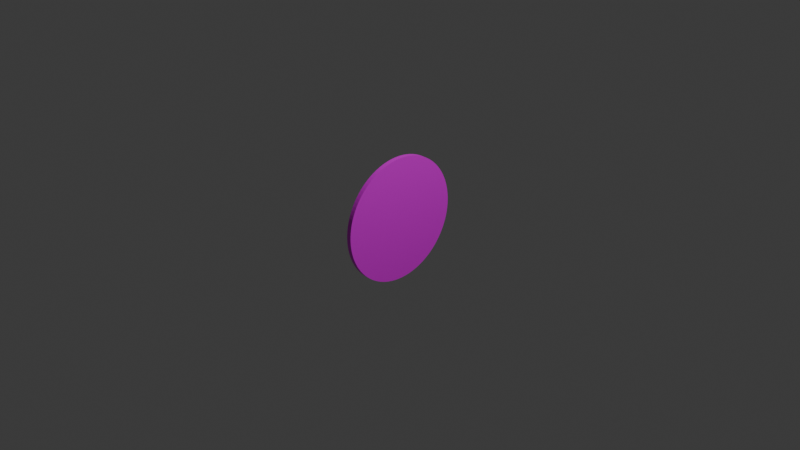 # Source: board.blend  (saved by Blender 4.3.34; exported with 4.5.12 LTS)
import bpy
from mathutils import Matrix  # noqa: F401  (used for matrix-valued properties, if any)

bpy.ops.wm.read_factory_settings(use_empty=True)
scene = bpy.context.scene
scene.name = 'Scene'

# ---- collections
col_collection = bpy.data.collections.new('Collection'); scene.collection.children.link(col_collection)

# ---- images (referenced by path relative to the original .blend; pixels are not part of the script)
import os
ASSET_DIR = os.environ.get("B2B_ASSET_DIR", "")  # directory of the original .blend (textures are referenced by path, not embedded)
HERE = os.path.dirname(os.path.abspath(__file__))  # packed textures are extracted next to this script under _unpacked/

def load_image(name, relpath, width, height, colorspace="sRGB"):
    """Load a texture the original file referenced (path relative to the .blend, or extracted next to this script)."""
    p = next((c for c in (os.path.join(HERE, relpath), os.path.join(ASSET_DIR, relpath)) if relpath and os.path.exists(c)), "")
    if p:
        img = bpy.data.images.load(p, check_existing=True)
        img.name = name
    else:  # same state as the original file: an image datablock whose file is absent (Cycles renders it pink)
        img = bpy.data.images.new(name, width, height)
        img.source = "FILE"
        img.filepath = "//" + (relpath or name)
    img.colorspace_settings.name = colorspace
    return img
img_board_picture_jpg = load_image('board_picture.jpg', 'board_picture.jpg', 1024, 1024, 'sRGB')

# ---- materials (node trees are filled in below, after node groups)
mat_material_001 = bpy.data.materials.new('Material.001')

# ---- material node trees
mat_material_001.use_nodes = True; mat_material_001.node_tree.nodes.clear()
_N = mat_material_001.node_tree.nodes; _L = mat_material_001.node_tree.links
n0 = _N.new('ShaderNodeBsdfPrincipled'); n0.name = 'Principled BSDF'; n0.location = (10, 300)
n1 = _N.new('ShaderNodeOutputMaterial'); n1.name = 'Material Output'; n1.location = (300, 300)
n2 = _N.new('ShaderNodeTexImage'); n2.name = 'Image Texture'; n2.location = (-280, 280)
n2.image = img_board_picture_jpg
_L.new(n0.outputs[0], n1.inputs[0])
_L.new(n2.outputs[0], n0.inputs[0])
n1.is_active_output = True

# ---- world
world_world = bpy.data.worlds.new('World'); scene.world = world_world
world_world.use_nodes = True; world_world.node_tree.nodes.clear()
_N = world_world.node_tree.nodes; _L = world_world.node_tree.links
n0 = _N.new('ShaderNodeOutputWorld'); n0.name = 'World Output'; n0.location = (300, 300)
n1 = _N.new('ShaderNodeBackground'); n1.name = 'Background'; n1.location = (10, 300)
n1.inputs[0].default_value = (0.05088, 0.05088, 0.05088, 1.0)
_L.new(n1.outputs[0], n0.inputs[0])
n0.is_active_output = True
world_world.color = (0.05088, 0.05088, 0.05088)
world_world.sun_shadow_jitter_overblur = 0.0

# ---- cameras
cam_camera = bpy.data.cameras.new('Camera')
cam_camera.clip_end = 100.0
cam_camera.ortho_scale = 7.314

# ---- lights
light_light = bpy.data.lights.new('Light', 'POINT')
light_light.energy = 1000.0
light_light.shadow_soft_size = 0.1

# ---- meshes
me_cylinder_001 = bpy.data.meshes.new('Cylinder.001')
me_cylinder_001.from_pydata([(0.0, 0.675, -0.025), (0.0, 0.675, 0.025), (0.04238, 0.6737, -0.025), (0.04238, 0.6737, 0.025), (0.0846, 0.6697, -0.025), (0.0846, 0.6697, 0.025), (0.1265, 0.663, -0.025), (0.1265, 0.663, 0.025), (0.1679, 0.6538, -0.025), (0.1679, 0.6538, 0.025), (0.2086, 0.642, -0.025), (0.2086, 0.642, 0.025), (0.2485, 0.6276, -0.025), (0.2485, 0.6276, 0.025), (0.2874, 0.6108, -0.025), (0.2874, 0.6108, 0.025), (0.3252, 0.5915, -0.025), (0.3252, 0.5915, 0.025), (0.3617, 0.5699, -0.025), (0.3617, 0.5699, 0.025), (0.3968, 0.5461, -0.025), (0.3968, 0.5461, 0.025), (0.4303, 0.5201, -0.025), (0.4303, 0.5201, 0.025), (0.4621, 0.4921, -0.025), (0.4621, 0.4921, 0.025), (0.4921, 0.4621, -0.025), (0.4921, 0.4621, 0.025), (0.5201, 0.4303, -0.025), (0.5201, 0.4303, 0.025), (0.5461, 0.3968, -0.025), (0.5461, 0.3968, 0.025), (0.5699, 0.3617, -0.025), (0.5699, 0.3617, 0.025), (0.5915, 0.3252, -0.025), (0.5915, 0.3252, 0.025), (0.6108, 0.2874, -0.025), (0.6108, 0.2874, 0.025), (0.6276, 0.2485, -0.025), (0.6276, 0.2485, 0.025), (0.642, 0.2086, -0.025), (0.642, 0.2086, 0.025), (0.6538, 0.1679, -0.025), (0.6538, 0.1679, 0.025), (0.663, 0.1265, -0.025), (0.663, 0.1265, 0.025), (0.6697, 0.0846, -0.025), (0.6697, 0.0846, 0.025), (0.6737, 0.04238, -0.025), (0.6737, 0.04238, 0.025), (0.675, 0.0, -0.025), (0.675, 0.0, 0.025), (0.6737, -0.04238, -0.025), (0.6737, -0.04238, 0.025), (0.6697, -0.0846, -0.025), (0.6697, -0.0846, 0.025), (0.663, -0.1265, -0.025), (0.663, -0.1265, 0.025), (0.6538, -0.1679, -0.025), (0.6538, -0.1679, 0.025), (0.642, -0.2086, -0.025), (0.642, -0.2086, 0.025), (0.6276, -0.2485, -0.025), (0.6276, -0.2485, 0.025), (0.6108, -0.2874, -0.025), (0.6108, -0.2874, 0.025), (0.5915, -0.3252, -0.025), (0.5915, -0.3252, 0.025), (0.5699, -0.3617, -0.025), (0.5699, -0.3617, 0.025), (0.5461, -0.3968, -0.025), (0.5461, -0.3968, 0.025), (0.5201, -0.4303, -0.025), (0.5201, -0.4303, 0.025), (0.4921, -0.4621, -0.025), (0.4921, -0.4621, 0.025), (0.4621, -0.4921, -0.025), (0.4621, -0.4921, 0.025), (0.4303, -0.5201, -0.025), (0.4303, -0.5201, 0.025), (0.3968, -0.5461, -0.025), (0.3968, -0.5461, 0.025), (0.3617, -0.5699, -0.025), (0.3617, -0.5699, 0.025), (0.3252, -0.5915, -0.025), (0.3252, -0.5915, 0.025), (0.2874, -0.6108, -0.025), (0.2874, -0.6108, 0.025), (0.2485, -0.6276, -0.025), (0.2485, -0.6276, 0.025), (0.2086, -0.642, -0.025), (0.2086, -0.642, 0.025), (0.1679, -0.6538, -0.025), (0.1679, -0.6538, 0.025), (0.1265, -0.663, -0.025), (0.1265, -0.663, 0.025), (0.0846, -0.6697, -0.025), (0.0846, -0.6697, 0.025), (0.04238, -0.6737, -0.025), (0.04238, -0.6737, 0.025), (0.0, -0.675, -0.025), (0.0, -0.675, 0.025), (-0.04238, -0.6737, -0.025), (-0.04238, -0.6737, 0.025), (-0.0846, -0.6697, -0.025), (-0.0846, -0.6697, 0.025), (-0.1265, -0.663, -0.025), (-0.1265, -0.663, 0.025), (-0.1679, -0.6538, -0.025), (-0.1679, -0.6538, 0.025), (-0.2086, -0.642, -0.025), (-0.2086, -0.642, 0.025), (-0.2485, -0.6276, -0.025), (-0.2485, -0.6276, 0.025), (-0.2874, -0.6108, -0.025), (-0.2874, -0.6108, 0.025), (-0.3252, -0.5915, -0.025), (-0.3252, -0.5915, 0.025), (-0.3617, -0.5699, -0.025), (-0.3617, -0.5699, 0.025), (-0.3968, -0.5461, -0.025), (-0.3968, -0.5461, 0.025), (-0.4303, -0.5201, -0.025), (-0.4303, -0.5201, 0.025), (-0.4621, -0.4921, -0.025), (-0.4621, -0.4921, 0.025), (-0.4921, -0.4621, -0.025), (-0.4921, -0.4621, 0.025), (-0.5201, -0.4303, -0.025), (-0.5201, -0.4303, 0.025), (-0.5461, -0.3968, -0.025), (-0.5461, -0.3968, 0.025), (-0.5699, -0.3617, -0.025), (-0.5699, -0.3617, 0.025), (-0.5915, -0.3252, -0.025), (-0.5915, -0.3252, 0.025), (-0.6108, -0.2874, -0.025), (-0.6108, -0.2874, 0.025), (-0.6276, -0.2485, -0.025), (-0.6276, -0.2485, 0.025), (-0.642, -0.2086, -0.025), (-0.642, -0.2086, 0.025), (-0.6538, -0.1679, -0.025), (-0.6538, -0.1679, 0.025), (-0.663, -0.1265, -0.025), (-0.663, -0.1265, 0.025), (-0.6697, -0.0846, -0.025), (-0.6697, -0.0846, 0.025), (-0.6737, -0.04238, -0.025), (-0.6737, -0.04238, 0.025), (-0.675, 0.0, -0.025), (-0.675, 0.0, 0.025), (-0.6737, 0.04238, -0.025), (-0.6737, 0.04238, 0.025), (-0.6697, 0.0846, -0.025), (-0.6697, 0.0846, 0.025), (-0.663, 0.1265, -0.025), (-0.663, 0.1265, 0.025), (-0.6538, 0.1679, -0.025), (-0.6538, 0.1679, 0.025), (-0.642, 0.2086, -0.025), (-0.642, 0.2086, 0.025), (-0.6276, 0.2485, -0.025), (-0.6276, 0.2485, 0.025), (-0.6108, 0.2874, -0.025), (-0.6108, 0.2874, 0.025), (-0.5915, 0.3252, -0.025), (-0.5915, 0.3252, 0.025), (-0.5699, 0.3617, -0.025), (-0.5699, 0.3617, 0.025), (-0.5461, 0.3968, -0.025), (-0.5461, 0.3968, 0.025), (-0.5201, 0.4303, -0.025), (-0.5201, 0.4303, 0.025), (-0.4921, 0.4621, -0.025), (-0.4921, 0.4621, 0.025), (-0.4621, 0.4921, -0.025), (-0.4621, 0.4921, 0.025), (-0.4303, 0.5201, -0.025), (-0.4303, 0.5201, 0.025), (-0.3968, 0.5461, -0.025), (-0.3968, 0.5461, 0.025), (-0.3617, 0.5699, -0.025), (-0.3617, 0.5699, 0.025), (-0.3252, 0.5915, -0.025), (-0.3252, 0.5915, 0.025), (-0.2874, 0.6108, -0.025), (-0.2874, 0.6108, 0.025), (-0.2485, 0.6276, -0.025), (-0.2485, 0.6276, 0.025), (-0.2086, 0.642, -0.025), (-0.2086, 0.642, 0.025), (-0.1679, 0.6538, -0.025), (-0.1679, 0.6538, 0.025), (-0.1265, 0.663, -0.025), (-0.1265, 0.663, 0.025), (-0.0846, 0.6697, -0.025), (-0.0846, 0.6697, 0.025), (-0.04238, 0.6737, -0.025), (-0.04238, 0.6737, 0.025)], [], [(0, 1, 3, 2), (2, 3, 5, 4), (4, 5, 7, 6), (6, 7, 9, 8), (8, 9, 11, 10), (10, 11, 13, 12), (12, 13, 15, 14), (14, 15, 17, 16), (16, 17, 19, 18), (18, 19, 21, 20), (20, 21, 23, 22), (22, 23, 25, 24), (24, 25, 27, 26), (26, 27, 29, 28), (28, 29, 31, 30), (30, 31, 33, 32), (32, 33, 35, 34), (34, 35, 37, 36), (36, 37, 39, 38), (38, 39, 41, 40), (40, 41, 43, 42), (42, 43, 45, 44), (44, 45, 47, 46), (46, 47, 49, 48), (48, 49, 51, 50), (50, 51, 53, 52), (52, 53, 55, 54), (54, 55, 57, 56), (56, 57, 59, 58), (58, 59, 61, 60), (60, 61, 63, 62), (62, 63, 65, 64), (64, 65, 67, 66), (66, 67, 69, 68), (68, 69, 71, 70), (70, 71, 73, 72), (72, 73, 75, 74), (74, 75, 77, 76), (76, 77, 79, 78), (78, 79, 81, 80), (80, 81, 83, 82), (82, 83, 85, 84), (84, 85, 87, 86), (86, 87, 89, 88), (88, 89, 91, 90), (90, 91, 93, 92), (92, 93, 95, 94), (94, 95, 97, 96), (96, 97, 99, 98), (98, 99, 101, 100), (100, 101, 103, 102), (102, 103, 105, 104), (104, 105, 107, 106), (106, 107, 109, 108), (108, 109, 111, 110), (110, 111, 113, 112), (112, 113, 115, 114), (114, 115, 117, 116), (116, 117, 119, 118), (118, 119, 121, 120), (120, 121, 123, 122), (122, 123, 125, 124), (124, 125, 127, 126), (126, 127, 129, 128), (128, 129, 131, 130), (130, 131, 133, 132), (132, 133, 135, 134), (134, 135, 137, 136), (136, 137, 139, 138), (138, 139, 141, 140), (140, 141, 143, 142), (142, 143, 145, 144), (144, 145, 147, 146), (146, 147, 149, 148), (148, 149, 151, 150), (150, 151, 153, 152), (152, 153, 155, 154), (154, 155, 157, 156), (156, 157, 159, 158), (158, 159, 161, 160), (160, 161, 163, 162), (162, 163, 165, 164), (164, 165, 167, 166), (166, 167, 169, 168), (168, 169, 171, 170), (170, 171, 173, 172), (172, 173, 175, 174), (174, 175, 177, 176), (176, 177, 179, 178), (178, 179, 181, 180), (180, 181, 183, 182), (182, 183, 185, 184), (184, 185, 187, 186), (186, 187, 189, 188), (188, 189, 191, 190), (190, 191, 193, 192), (192, 193, 195, 194), (194, 195, 197, 196), (3, 1, 199, 197, 195, 193, 191, 189, 187, 185, 183, 181, 179, 177, 175, 173, 171, 169, 167, 165, 163, 161, 159, 157, 155, 153, 151, 149, 147, 145, 143, 141, 139, 137, 135, 133, 131, 129, 127, 125, 123, 121, 119, 117, 115, 113, 111, 109, 107, 105, 103, 101, 99, 97, 95, 93, 91, 89, 87, 85, 83, 81, 79, 77, 75, 73, 71, 69, 67, 65, 63, 61, 59, 57, 55, 53, 51, 49, 47, 45, 43, 41, 39, 37, 35, 33, 31, 29, 27, 25, 23, 21, 19, 17, 15, 13, 11, 9, 7, 5), (196, 197, 199, 198), (198, 199, 1, 0), (0, 2, 4, 6, 8, 10, 12, 14, 16, 18, 20, 22, 24, 26, 28, 30, 32, 34, 36, 38, 40, 42, 44, 46, 48, 50, 52, 54, 56, 58, 60, 62, 64, 66, 68, 70, 72, 74, 76, 78, 80, 82, 84, 86, 88, 90, 92, 94, 96, 98, 100, 102, 104, 106, 108, 110, 112, 114, 116, 118, 120, 122, 124, 126, 128, 130, 132, 134, 136, 138, 140, 142, 144, 146, 148, 150, 152, 154, 156, 158, 160, 162, 164, 166, 168, 170, 172, 174, 176, 178, 180, 182, 184, 186, 188, 190, 192, 194, 196, 198)])
_uv = me_cylinder_001.uv_layers.new(name='UVMap')
_uv.uv.foreach_set('vector', [1.0, 0.5, 1.0, 1.0, 0.99, 1.0, 0.99, 0.5, 0.99, 0.5, 0.99, 1.0, 0.98, 1.0, 0.98, 0.5, 0.98, 0.5, 0.98, 1.0, 0.97, 1.0, 0.97, 0.5, 0.97, 0.5, 0.97, 1.0, 0.96, 1.0, 0.96, 0.5, 0.96, 0.5, 0.96, 1.0, 0.95, 1.0, 0.95, 0.5, 0.95, 0.5, 0.95, 1.0, 0.94, 1.0, 0.94, 0.5, 0.94, 0.5, 0.94, 1.0, 0.93, 1.0, 0.93, 0.5, 0.93, 0.5, 0.93, 1.0, 0.92, 1.0, 0.92, 0.5, 0.92, 0.5, 0.92, 1.0, 0.91, 1.0, 0.91, 0.5, 0.91, 0.5, 0.91, 1.0, 0.9, 1.0, 0.9, 0.5, 0.9, 0.5, 0.9, 1.0, 0.89, 1.0, 0.89, 0.5, 0.89, 0.5, 0.89, 1.0, 0.88, 1.0, 0.88, 0.5, 0.88, 0.5, 0.88, 1.0, 0.87, 1.0, 0.87, 0.5, 0.87, 0.5, 0.87, 1.0, 0.86, 1.0, 0.86, 0.5, 0.86, 0.5, 0.86, 1.0, 0.85, 1.0, 0.85, 0.5, 0.85, 0.5, 0.85, 1.0, 0.84, 1.0, 0.84, 0.5, 0.84, 0.5, 0.84, 1.0, 0.83, 1.0, 0.83, 0.5, 0.83, 0.5, 0.83, 1.0, 0.82, 1.0, 0.82, 0.5, 0.82, 0.5, 0.82, 1.0, 0.81, 1.0, 0.81, 0.5, 0.81, 0.5, 0.81, 1.0, 0.8, 1.0, 0.8, 0.5, 0.8, 0.5, 0.8, 1.0, 0.79, 1.0, 0.79, 0.5, 0.79, 0.5, 0.79, 1.0, 0.78, 1.0, 0.78, 0.5, 0.78, 0.5, 0.78, 1.0, 0.77, 1.0, 0.77, 0.5, 0.77, 0.5, 0.77, 1.0, 0.76, 1.0, 0.76, 0.5, 0.76, 0.5, 0.76, 1.0, 0.75, 1.0, 0.75, 0.5, 0.75, 0.5, 0.75, 1.0, 0.74, 1.0, 0.74, 0.5, 0.74, 0.5, 0.74, 1.0, 0.73, 1.0, 0.73, 0.5, 0.73, 0.5, 0.73, 1.0, 0.72, 1.0, 0.72, 0.5, 0.72, 0.5, 0.72, 1.0, 0.71, 1.0, 0.71, 0.5, 0.71, 0.5, 0.71, 1.0, 0.7, 1.0, 0.7, 0.5, 0.7, 0.5, 0.7, 1.0, 0.69, 1.0, 0.69, 0.5, 0.69, 0.5, 0.69, 1.0, 0.68, 1.0, 0.68, 0.5, 0.68, 0.5, 0.68, 1.0, 0.67, 1.0, 0.67, 0.5, 0.67, 0.5, 0.67, 1.0, 0.66, 1.0, 0.66, 0.5, 0.66, 0.5, 0.66, 1.0, 0.65, 1.0, 0.65, 0.5, 0.65, 0.5, 0.65, 1.0, 0.64, 1.0, 0.64, 0.5, 0.64, 0.5, 0.64, 1.0, 0.63, 1.0, 0.63, 0.5, 0.63, 0.5, 0.63, 1.0, 0.62, 1.0, 0.62, 0.5, 0.62, 0.5, 0.62, 1.0, 0.61, 1.0, 0.61, 0.5, 0.61, 0.5, 0.61, 1.0, 0.6, 1.0, 0.6, 0.5, 0.6, 0.5, 0.6, 1.0, 0.59, 1.0, 0.59, 0.5, 0.59, 0.5, 0.59, 1.0, 0.58, 1.0, 0.58, 0.5, 0.58, 0.5, 0.58, 1.0, 0.57, 1.0, 0.57, 0.5, 0.57, 0.5, 0.57, 1.0, 0.56, 1.0, 0.56, 0.5, 0.56, 0.5, 0.56, 1.0, 0.55, 1.0, 0.55, 0.5, 0.55, 0.5, 0.55, 1.0, 0.54, 1.0, 0.54, 0.5, 0.54, 0.5, 0.54, 1.0, 0.53, 1.0, 0.53, 0.5, 0.53, 0.5, 0.53, 1.0, 0.52, 1.0, 0.52, 0.5, 0.52, 0.5, 0.52, 1.0, 0.51, 1.0, 0.51, 0.5, 0.51, 0.5, 0.51, 1.0, 0.5, 1.0, 0.5, 0.5, 0.5, 0.5, 0.5, 1.0, 0.49, 1.0, 0.49, 0.5, 0.49, 0.5, 0.49, 1.0, 0.48, 1.0, 0.48, 0.5, 0.48, 0.5, 0.48, 1.0, 0.47, 1.0, 0.47, 0.5, 0.47, 0.5, 0.47, 1.0, 0.46, 1.0, 0.46, 0.5, 0.46, 0.5, 0.46, 1.0, 0.45, 1.0, 0.45, 0.5, 0.45, 0.5, 0.45, 1.0, 0.44, 1.0, 0.44, 0.5, 0.44, 0.5, 0.44, 1.0, 0.43, 1.0, 0.43, 0.5, 0.43, 0.5, 0.43, 1.0, 0.42, 1.0, 0.42, 0.5, 0.42, 0.5, 0.42, 1.0, 0.41, 1.0, 0.41, 0.5, 0.41, 0.5, 0.41, 1.0, 0.4, 1.0, 0.4, 0.5, 0.4, 0.5, 0.4, 1.0, 0.39, 1.0, 0.39, 0.5, 0.39, 0.5, 0.39, 1.0, 0.38, 1.0, 0.38, 0.5, 0.38, 0.5, 0.38, 1.0, 0.37, 1.0, 0.37, 0.5, 0.37, 0.5, 0.37, 1.0, 0.36, 1.0, 0.36, 0.5, 0.36, 0.5, 0.36, 1.0, 0.35, 1.0, 0.35, 0.5, 0.35, 0.5, 0.35, 1.0, 0.34, 1.0, 0.34, 0.5, 0.34, 0.5, 0.34, 1.0, 0.33, 1.0, 0.33, 0.5, 0.33, 0.5, 0.33, 1.0, 0.32, 1.0, 0.32, 0.5, 0.32, 0.5, 0.32, 1.0, 0.31, 1.0, 0.31, 0.5, 0.31, 0.5, 0.31, 1.0, 0.3, 1.0, 0.3, 0.5, 0.3, 0.5, 0.3, 1.0, 0.29, 1.0, 0.29, 0.5, 0.29, 0.5, 0.29, 1.0, 0.28, 1.0, 0.28, 0.5, 0.28, 0.5, 0.28, 1.0, 0.27, 1.0, 0.27, 0.5, 0.27, 0.5, 0.27, 1.0, 0.26, 1.0, 0.26, 0.5, 0.26, 0.5, 0.26, 1.0, 0.25, 1.0, 0.25, 0.5, 0.25, 0.5, 0.25, 1.0, 0.24, 1.0, 0.24, 0.5, 0.24, 0.5, 0.24, 1.0, 0.23, 1.0, 0.23, 0.5, 0.23, 0.5, 0.23, 1.0, 0.22, 1.0, 0.22, 0.5, 0.22, 0.5, 0.22, 1.0, 0.21, 1.0, 0.21, 0.5, 0.21, 0.5, 0.21, 1.0, 0.2, 1.0, 0.2, 0.5, 0.2, 0.5, 0.2, 1.0, 0.19, 1.0, 0.19, 0.5, 0.19, 0.5, 0.19, 1.0, 0.18, 1.0, 0.18, 0.5, 0.18, 0.5, 0.18, 1.0, 0.17, 1.0, 0.17, 0.5, 0.17, 0.5, 0.17, 1.0, 0.16, 1.0, 0.16, 0.5, 0.16, 0.5, 0.16, 1.0, 0.15, 1.0, 0.15, 0.5, 0.15, 0.5, 0.15, 1.0, 0.14, 1.0, 0.14, 0.5, 0.14, 0.5, 0.14, 1.0, 0.13, 1.0, 0.13, 0.5, 0.13, 0.5, 0.13, 1.0, 0.12, 1.0, 0.12, 0.5, 0.12, 0.5, 0.12, 1.0, 0.11, 1.0, 0.11, 0.5, 0.11, 0.5, 0.11, 1.0, 0.1, 1.0, 0.1, 0.5, 0.1, 0.5, 0.1, 1.0, 0.09, 1.0, 0.09, 0.5, 0.09, 0.5, 0.09, 1.0, 0.08, 1.0, 0.08, 0.5, 0.08, 0.5, 0.08, 1.0, 0.07, 1.0, 0.07, 0.5, 0.07, 0.5, 0.07, 1.0, 0.06, 1.0, 0.06, 0.5, 0.06, 0.5, 0.06, 1.0, 0.05, 1.0, 0.05, 0.5, 0.05, 0.5, 0.05, 1.0, 0.04, 1.0, 0.04, 0.5, 0.04, 0.5, 0.04, 1.0, 0.03, 1.0, 0.03, 0.5, 0.03, 0.5, 0.03, 1.0, 0.02, 1.0, 0.02, 0.5, 0.9977, 0.4697, 0.9987, 0.5011, 0.9977, 0.5325, 0.9948, 0.5637, 0.9899, 0.5947, 0.983, 0.6254, 0.9742, 0.6555, 0.9636, 0.6851, 0.9511, 0.7139, 0.9369, 0.7419, 0.9209, 0.7689, 0.9032, 0.7949, 0.884, 0.8197, 0.8632, 0.8432, 0.841, 0.8654, 0.8175, 0.8862, 0.7927, 0.9054, 0.7667, 0.9231, 0.7397, 0.9391, 0.7117, 0.9533, 0.6829, 0.9658, 0.6533, 0.9764, 0.6232, 0.9852, 0.5925, 0.9921, 0.5615, 0.997, 0.5303, 0.9999, 0.4989, 1.001, 0.4675, 0.9999, 0.4362, 0.997, 0.4052, 0.9921, 0.3746, 0.9852, 0.3444, 0.9764, 0.3149, 0.9658, 0.2861, 0.9533, 0.2581, 0.9391, 0.2311, 0.9231, 0.2051, 0.9054, 0.1803, 0.8862, 0.1567, 0.8654, 0.1345, 0.8432, 0.1137, 0.8197, 0.0945, 0.7949, 0.07685, 0.7689, 0.06087, 0.7419, 0.04661, 0.7139, 0.03414, 0.6851, 0.02351, 0.6555, 0.01475, 0.6254, 0.007898, 0.5947, 0.002985, 0.5637, 3.046e-05, 0.5325, -0.0009558, 0.5011, 3.046e-05, 0.4697, 0.002985, 0.4384, 0.007898, 0.4074, 0.01475, 0.3768, 0.02351, 0.3466, 0.03414, 0.3171, 0.04661, 0.2883, 0.06087, 0.2603, 0.07685, 0.2333, 0.0945, 0.2073, 0.1137, 0.1825, 0.1345, 0.1589, 0.1567, 0.1367, 0.1803, 0.116, 0.2051, 0.09671, 0.2311, 0.07906, 0.2581, 0.06307, 0.2861, 0.04882, 0.3149, 0.03635, 0.3444, 0.02571, 0.3746, 0.01695, 0.4052, 0.0101, 0.4362, 0.005188, 0.4675, 0.002233, 0.4989, 0.001247, 0.5303, 0.002233, 0.5615, 0.005188, 0.5925, 0.0101, 0.6232, 0.01695, 0.6533, 0.02571, 0.6829, 0.03635, 0.7117, 0.04882, 0.7397, 0.06307, 0.7667, 0.07906, 0.7927, 0.09671, 0.8175, 0.116, 0.841, 0.1367, 0.8632, 0.1589, 0.884, 0.1825, 0.9032, 0.2073, 0.9209, 0.2333, 0.9369, 0.2603, 0.9511, 0.2883, 0.9636, 0.3171, 0.9742, 0.3466, 0.983, 0.3768, 0.9899, 0.4074, 0.9948, 0.4384, 0.02, 0.5, 0.02, 1.0, 0.01, 1.0, 0.01, 0.5, 0.01, 0.5, 0.01, 1.0, 6.706e-07, 1.0, 6.706e-07, 0.5, 0.75, 0.49, 0.7651, 0.4895, 0.7801, 0.4881, 0.795, 0.4857, 0.8097, 0.4825, 0.8242, 0.4783, 0.8383, 0.4731, 0.8522, 0.4672, 0.8656, 0.4603, 0.8786, 0.4526, 0.8911, 0.4442, 0.903, 0.4349, 0.9143, 0.425, 0.925, 0.4143, 0.9349, 0.403, 0.9442, 0.3911, 0.9526, 0.3786, 0.9603, 0.3656, 0.9672, 0.3522, 0.9731, 0.3383, 0.9783, 0.3242, 0.9825, 0.3097, 0.9857, 0.295, 0.9881, 0.2801, 0.9895, 0.2651, 0.99, 0.25, 0.9895, 0.2349, 0.9881, 0.2199, 0.9857, 0.205, 0.9825, 0.1903, 0.9783, 0.1758, 0.9731, 0.1617, 0.9672, 0.1478, 0.9603, 0.1344, 0.9526, 0.1214, 0.9442, 0.1089, 0.9349, 0.09702, 0.925, 0.08571, 0.9143, 0.07505, 0.903, 0.06508, 0.8911, 0.05584, 0.8786, 0.04736, 0.8656, 0.03969, 0.8522, 0.03284, 0.8383, 0.02685, 0.8242, 0.02175, 0.8097, 0.01754, 0.795, 0.01425, 0.7801, 0.01189, 0.7651, 0.01047, 0.75, 0.01, 0.7349, 0.01047, 0.7199, 0.01189, 0.705, 0.01425, 0.6903, 0.01754, 0.6758, 0.02175, 0.6617, 0.02685, 0.6478, 0.03284, 0.6344, 0.03969, 0.6214, 0.04736, 0.6089, 0.05584, 0.597, 0.06508, 0.5857, 0.07505, 0.575, 0.08571, 0.5651, 0.09702, 0.5558, 0.1089, 0.5474, 0.1214, 0.5397, 0.1344, 0.5328, 0.1478, 0.5269, 0.1617, 0.5217, 0.1758, 0.5175, 0.1903, 0.5143, 0.205, 0.5119, 0.2199, 0.5105, 0.2349, 0.51, 0.25, 0.5105, 0.2651, 0.5119, 0.2801, 0.5143, 0.295, 0.5175, 0.3097, 0.5217, 0.3242, 0.5269, 0.3383, 0.5328, 0.3522, 0.5397, 0.3656, 0.5474, 0.3786, 0.5558, 0.3911, 0.5651, 0.403, 0.575, 0.4143, 0.5857, 0.425, 0.597, 0.4349, 0.6089, 0.4442, 0.6214, 0.4526, 0.6344, 0.4603, 0.6478, 0.4672, 0.6617, 0.4731, 0.6758, 0.4783, 0.6903, 0.4825, 0.705, 0.4857, 0.7199, 0.4881, 0.7349, 0.4895])
me_cylinder_001.materials.append(mat_material_001)
me_cylinder_001.update()

# ---- objects
ob_light = bpy.data.objects.new('Light', light_light)
ob_camera = bpy.data.objects.new('Camera', cam_camera)
ob_cylinder = bpy.data.objects.new('Cylinder', me_cylinder_001)

# ---- transforms, parenting, visibility, modifiers, constraints
ob_light.location = (4.076, 1.005, 5.904)
ob_light.rotation_euler = (0.6503, 0.05522, 1.866)
ob_light.lock_rotations_4d = False
ob_light.empty_display_type = 'ARROWS'
ob_light.color = (0.0, 0.0, 0.0, 0.0)
ob_light.lineart.crease_threshold = 0.0
ob_camera.location = (7.359, -6.926, 4.958)
ob_camera.rotation_euler = (1.109, 0.0, 0.8149)
ob_camera.lock_rotations_4d = False
ob_camera.empty_display_type = 'ARROWS'
ob_camera.color = (0.0, 0.0, 0.0, 0.0)
ob_camera.display_type = 'WIRE'
ob_camera.lineart.crease_threshold = 0.0
ob_cylinder.location = (0.0, 0.0, 0.0)
ob_cylinder.rotation_euler = (-0.0, 1.571, 6.283)

# ---- collection membership
col_collection.objects.link(ob_light)
col_collection.objects.link(ob_camera)
col_collection.objects.link(ob_cylinder)

# ---- scene / render settings (as saved in the file)
scene.camera = ob_camera
scene.frame_start = 1; scene.frame_end = 250; scene.frame_set(1)
scene.render.engine = 'BLENDER_EEVEE_NEXT'
bpy.context.view_layer.update()
